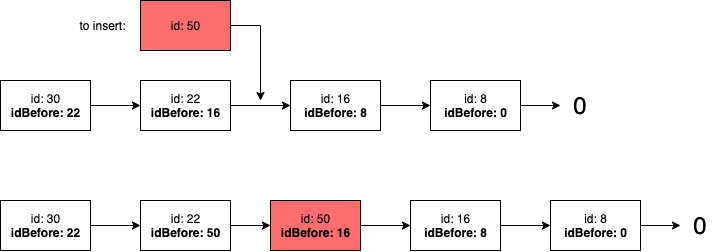

The diagram above was exported from draw.io. Its source (the exported page's mxGraphModel, read from the mxfile embedded in the PNG):
<mxGraphModel dx="988" dy="560" grid="1" gridSize="10" guides="1" tooltips="1" connect="1" arrows="1" fold="1" page="1" pageScale="1" pageWidth="3300" pageHeight="4681" math="0" shadow="0">
  <root>
    <mxCell id="0" />
    <mxCell id="1" parent="0" />
    <mxCell id="sSxP8FmslTIj7uDrVnwA-8" style="edgeStyle=orthogonalEdgeStyle;rounded=0;orthogonalLoop=1;jettySize=auto;html=1;entryX=0;entryY=0.5;entryDx=0;entryDy=0;" edge="1" parent="1" source="sSxP8FmslTIj7uDrVnwA-1" target="sSxP8FmslTIj7uDrVnwA-3">
      <mxGeometry relative="1" as="geometry" />
    </mxCell>
    <mxCell id="sSxP8FmslTIj7uDrVnwA-9" style="edgeStyle=orthogonalEdgeStyle;rounded=0;orthogonalLoop=1;jettySize=auto;html=1;exitX=1;exitY=0.5;exitDx=0;exitDy=0;" edge="1" parent="1" source="sSxP8FmslTIj7uDrVnwA-3" target="sSxP8FmslTIj7uDrVnwA-5">
      <mxGeometry relative="1" as="geometry" />
    </mxCell>
    <mxCell id="sSxP8FmslTIj7uDrVnwA-7" style="edgeStyle=orthogonalEdgeStyle;rounded=0;orthogonalLoop=1;jettySize=auto;html=1;" edge="1" parent="1" source="sSxP8FmslTIj7uDrVnwA-4" target="sSxP8FmslTIj7uDrVnwA-1">
      <mxGeometry relative="1" as="geometry" />
    </mxCell>
    <mxCell id="sSxP8FmslTIj7uDrVnwA-10" style="edgeStyle=orthogonalEdgeStyle;rounded=0;orthogonalLoop=1;jettySize=auto;html=1;exitX=1;exitY=0.5;exitDx=0;exitDy=0;" edge="1" parent="1" source="sSxP8FmslTIj7uDrVnwA-5" target="sSxP8FmslTIj7uDrVnwA-11">
      <mxGeometry relative="1" as="geometry">
        <mxPoint x="840" y="255" as="targetPoint" />
      </mxGeometry>
    </mxCell>
    <mxCell id="sSxP8FmslTIj7uDrVnwA-11" value="&lt;font style=&quot;font-size: 24px&quot;&gt;0&lt;/font&gt;" style="text;html=1;strokeColor=none;fillColor=none;align=center;verticalAlign=middle;whiteSpace=wrap;rounded=0;" vertex="1" parent="1">
      <mxGeometry x="820" y="245" width="40" height="20" as="geometry" />
    </mxCell>
    <mxCell id="sSxP8FmslTIj7uDrVnwA-19" value="" style="group" vertex="1" connectable="0" parent="1">
      <mxGeometry x="400" y="150" width="90" height="50" as="geometry" />
    </mxCell>
    <mxCell id="sSxP8FmslTIj7uDrVnwA-17" value="" style="rounded=0;whiteSpace=wrap;html=1;fillColor=#FF6E6E;" vertex="1" parent="sSxP8FmslTIj7uDrVnwA-19">
      <mxGeometry width="90" height="50" as="geometry" />
    </mxCell>
    <mxCell id="sSxP8FmslTIj7uDrVnwA-16" value="id: 50" style="text;html=1;strokeColor=none;fillColor=none;align=center;verticalAlign=middle;whiteSpace=wrap;rounded=0;" vertex="1" parent="sSxP8FmslTIj7uDrVnwA-19">
      <mxGeometry x="7.5" y="2.5" width="75" height="45" as="geometry" />
    </mxCell>
    <mxCell id="sSxP8FmslTIj7uDrVnwA-20" value="" style="group" vertex="1" connectable="0" parent="1">
      <mxGeometry x="260" y="230" width="90" height="50" as="geometry" />
    </mxCell>
    <mxCell id="sSxP8FmslTIj7uDrVnwA-4" value="" style="rounded=0;whiteSpace=wrap;html=1;" vertex="1" parent="sSxP8FmslTIj7uDrVnwA-20">
      <mxGeometry width="90" height="50" as="geometry" />
    </mxCell>
    <mxCell id="sSxP8FmslTIj7uDrVnwA-12" value="id: 30&lt;br&gt;&lt;b&gt;idBefore: 22&lt;/b&gt;" style="text;html=1;strokeColor=none;fillColor=none;align=center;verticalAlign=middle;whiteSpace=wrap;rounded=0;" vertex="1" parent="sSxP8FmslTIj7uDrVnwA-20">
      <mxGeometry x="7.5" y="2.5" width="75" height="45" as="geometry" />
    </mxCell>
    <mxCell id="sSxP8FmslTIj7uDrVnwA-21" value="" style="group" vertex="1" connectable="0" parent="1">
      <mxGeometry x="400" y="230" width="90" height="50" as="geometry" />
    </mxCell>
    <mxCell id="sSxP8FmslTIj7uDrVnwA-1" value="" style="rounded=0;whiteSpace=wrap;html=1;" vertex="1" parent="sSxP8FmslTIj7uDrVnwA-21">
      <mxGeometry width="90" height="50" as="geometry" />
    </mxCell>
    <mxCell id="sSxP8FmslTIj7uDrVnwA-13" value="id: 22&lt;br&gt;&lt;b&gt;idBefore: 16&lt;/b&gt;" style="text;html=1;strokeColor=none;fillColor=none;align=center;verticalAlign=middle;whiteSpace=wrap;rounded=0;" vertex="1" parent="sSxP8FmslTIj7uDrVnwA-21">
      <mxGeometry x="7.5" y="2.5" width="75" height="45" as="geometry" />
    </mxCell>
    <mxCell id="sSxP8FmslTIj7uDrVnwA-22" value="" style="group" vertex="1" connectable="0" parent="1">
      <mxGeometry x="550" y="230" width="90" height="50" as="geometry" />
    </mxCell>
    <mxCell id="sSxP8FmslTIj7uDrVnwA-3" value="" style="rounded=0;whiteSpace=wrap;html=1;" vertex="1" parent="sSxP8FmslTIj7uDrVnwA-22">
      <mxGeometry width="90" height="50" as="geometry" />
    </mxCell>
    <mxCell id="sSxP8FmslTIj7uDrVnwA-14" value="id: 16&lt;br&gt;&lt;b&gt;idBefore: 8&lt;/b&gt;" style="text;html=1;strokeColor=none;fillColor=none;align=center;verticalAlign=middle;whiteSpace=wrap;rounded=0;" vertex="1" parent="sSxP8FmslTIj7uDrVnwA-22">
      <mxGeometry x="7.5" y="2.5" width="75" height="45" as="geometry" />
    </mxCell>
    <mxCell id="sSxP8FmslTIj7uDrVnwA-23" value="" style="group" vertex="1" connectable="0" parent="1">
      <mxGeometry x="690" y="230" width="90" height="50" as="geometry" />
    </mxCell>
    <mxCell id="sSxP8FmslTIj7uDrVnwA-5" value="" style="rounded=0;whiteSpace=wrap;html=1;" vertex="1" parent="sSxP8FmslTIj7uDrVnwA-23">
      <mxGeometry width="90" height="50" as="geometry" />
    </mxCell>
    <mxCell id="sSxP8FmslTIj7uDrVnwA-15" value="id: 8&lt;br&gt;&lt;b&gt;idBefore: 0&lt;/b&gt;" style="text;html=1;strokeColor=none;fillColor=none;align=center;verticalAlign=middle;whiteSpace=wrap;rounded=0;" vertex="1" parent="sSxP8FmslTIj7uDrVnwA-23">
      <mxGeometry x="7.5" y="2.5" width="75" height="45" as="geometry" />
    </mxCell>
    <mxCell id="sSxP8FmslTIj7uDrVnwA-25" value="to insert:" style="text;html=1;strokeColor=none;fillColor=none;align=center;verticalAlign=middle;whiteSpace=wrap;rounded=0;" vertex="1" parent="1">
      <mxGeometry x="330" y="165" width="65" height="20" as="geometry" />
    </mxCell>
    <mxCell id="sSxP8FmslTIj7uDrVnwA-26" style="edgeStyle=orthogonalEdgeStyle;rounded=0;orthogonalLoop=1;jettySize=auto;html=1;exitX=1;exitY=0.5;exitDx=0;exitDy=0;" edge="1" parent="1" source="sSxP8FmslTIj7uDrVnwA-17">
      <mxGeometry relative="1" as="geometry">
        <mxPoint x="520" y="250" as="targetPoint" />
        <mxPoint x="500" y="175" as="sourcePoint" />
      </mxGeometry>
    </mxCell>
    <mxCell id="sSxP8FmslTIj7uDrVnwA-28" style="edgeStyle=orthogonalEdgeStyle;rounded=0;orthogonalLoop=1;jettySize=auto;html=1;exitX=1;exitY=0.5;exitDx=0;exitDy=0;" edge="1" parent="1" source="sSxP8FmslTIj7uDrVnwA-42" target="sSxP8FmslTIj7uDrVnwA-45">
      <mxGeometry relative="1" as="geometry" />
    </mxCell>
    <mxCell id="sSxP8FmslTIj7uDrVnwA-29" style="edgeStyle=orthogonalEdgeStyle;rounded=0;orthogonalLoop=1;jettySize=auto;html=1;" edge="1" parent="1" source="sSxP8FmslTIj7uDrVnwA-36" target="sSxP8FmslTIj7uDrVnwA-39">
      <mxGeometry relative="1" as="geometry" />
    </mxCell>
    <mxCell id="sSxP8FmslTIj7uDrVnwA-30" style="edgeStyle=orthogonalEdgeStyle;rounded=0;orthogonalLoop=1;jettySize=auto;html=1;exitX=1;exitY=0.5;exitDx=0;exitDy=0;" edge="1" parent="1" source="sSxP8FmslTIj7uDrVnwA-45" target="sSxP8FmslTIj7uDrVnwA-31">
      <mxGeometry relative="1" as="geometry">
        <mxPoint x="960" y="375" as="targetPoint" />
      </mxGeometry>
    </mxCell>
    <mxCell id="sSxP8FmslTIj7uDrVnwA-31" value="&lt;font style=&quot;font-size: 24px&quot;&gt;0&lt;/font&gt;" style="text;html=1;strokeColor=none;fillColor=none;align=center;verticalAlign=middle;whiteSpace=wrap;rounded=0;" vertex="1" parent="1">
      <mxGeometry x="940" y="365" width="40" height="20" as="geometry" />
    </mxCell>
    <mxCell id="sSxP8FmslTIj7uDrVnwA-32" value="" style="group" vertex="1" connectable="0" parent="1">
      <mxGeometry x="530" y="350" width="90" height="50" as="geometry" />
    </mxCell>
    <mxCell id="sSxP8FmslTIj7uDrVnwA-33" value="" style="rounded=0;whiteSpace=wrap;html=1;fillColor=#FF6E6E;" vertex="1" parent="sSxP8FmslTIj7uDrVnwA-32">
      <mxGeometry width="90" height="50" as="geometry" />
    </mxCell>
    <mxCell id="sSxP8FmslTIj7uDrVnwA-34" value="id: 50&lt;br&gt;&lt;b&gt;idBefore: 16&lt;/b&gt;" style="text;html=1;strokeColor=none;fillColor=none;align=center;verticalAlign=middle;whiteSpace=wrap;rounded=0;" vertex="1" parent="sSxP8FmslTIj7uDrVnwA-32">
      <mxGeometry x="7.5" y="2.5" width="75" height="45" as="geometry" />
    </mxCell>
    <mxCell id="sSxP8FmslTIj7uDrVnwA-35" value="" style="group" vertex="1" connectable="0" parent="1">
      <mxGeometry x="260" y="350" width="90" height="50" as="geometry" />
    </mxCell>
    <mxCell id="sSxP8FmslTIj7uDrVnwA-36" value="" style="rounded=0;whiteSpace=wrap;html=1;" vertex="1" parent="sSxP8FmslTIj7uDrVnwA-35">
      <mxGeometry width="90" height="50" as="geometry" />
    </mxCell>
    <mxCell id="sSxP8FmslTIj7uDrVnwA-37" value="id: 30&lt;br&gt;&lt;b&gt;idBefore: 22&lt;/b&gt;" style="text;html=1;strokeColor=none;fillColor=none;align=center;verticalAlign=middle;whiteSpace=wrap;rounded=0;" vertex="1" parent="sSxP8FmslTIj7uDrVnwA-35">
      <mxGeometry x="7.5" y="2.5" width="75" height="45" as="geometry" />
    </mxCell>
    <mxCell id="sSxP8FmslTIj7uDrVnwA-38" value="" style="group" vertex="1" connectable="0" parent="1">
      <mxGeometry x="400" y="350" width="90" height="50" as="geometry" />
    </mxCell>
    <mxCell id="sSxP8FmslTIj7uDrVnwA-39" value="" style="rounded=0;whiteSpace=wrap;html=1;" vertex="1" parent="sSxP8FmslTIj7uDrVnwA-38">
      <mxGeometry width="90" height="50" as="geometry" />
    </mxCell>
    <mxCell id="sSxP8FmslTIj7uDrVnwA-40" value="id: 22&lt;br&gt;&lt;b&gt;idBefore: 50&lt;/b&gt;" style="text;html=1;strokeColor=none;fillColor=none;align=center;verticalAlign=middle;whiteSpace=wrap;rounded=0;" vertex="1" parent="sSxP8FmslTIj7uDrVnwA-38">
      <mxGeometry x="7.5" y="2.5" width="75" height="45" as="geometry" />
    </mxCell>
    <mxCell id="sSxP8FmslTIj7uDrVnwA-41" value="" style="group" vertex="1" connectable="0" parent="1">
      <mxGeometry x="670" y="350" width="90" height="50" as="geometry" />
    </mxCell>
    <mxCell id="sSxP8FmslTIj7uDrVnwA-42" value="" style="rounded=0;whiteSpace=wrap;html=1;" vertex="1" parent="sSxP8FmslTIj7uDrVnwA-41">
      <mxGeometry width="90" height="50" as="geometry" />
    </mxCell>
    <mxCell id="sSxP8FmslTIj7uDrVnwA-43" value="id: 16&lt;br&gt;&lt;b&gt;idBefore: 8&lt;/b&gt;" style="text;html=1;strokeColor=none;fillColor=none;align=center;verticalAlign=middle;whiteSpace=wrap;rounded=0;" vertex="1" parent="sSxP8FmslTIj7uDrVnwA-41">
      <mxGeometry x="7.5" y="2.5" width="75" height="45" as="geometry" />
    </mxCell>
    <mxCell id="sSxP8FmslTIj7uDrVnwA-44" value="" style="group" vertex="1" connectable="0" parent="1">
      <mxGeometry x="810" y="350" width="90" height="50" as="geometry" />
    </mxCell>
    <mxCell id="sSxP8FmslTIj7uDrVnwA-45" value="" style="rounded=0;whiteSpace=wrap;html=1;" vertex="1" parent="sSxP8FmslTIj7uDrVnwA-44">
      <mxGeometry width="90" height="50" as="geometry" />
    </mxCell>
    <mxCell id="sSxP8FmslTIj7uDrVnwA-46" value="id: 8&lt;br&gt;&lt;b&gt;idBefore: 0&lt;/b&gt;" style="text;html=1;strokeColor=none;fillColor=none;align=center;verticalAlign=middle;whiteSpace=wrap;rounded=0;" vertex="1" parent="sSxP8FmslTIj7uDrVnwA-44">
      <mxGeometry x="7.5" y="2.5" width="75" height="45" as="geometry" />
    </mxCell>
    <mxCell id="sSxP8FmslTIj7uDrVnwA-50" style="edgeStyle=orthogonalEdgeStyle;rounded=0;orthogonalLoop=1;jettySize=auto;html=1;exitX=1;exitY=0.5;exitDx=0;exitDy=0;entryX=0;entryY=0.5;entryDx=0;entryDy=0;" edge="1" parent="1" source="sSxP8FmslTIj7uDrVnwA-39" target="sSxP8FmslTIj7uDrVnwA-33">
      <mxGeometry relative="1" as="geometry" />
    </mxCell>
    <mxCell id="sSxP8FmslTIj7uDrVnwA-51" style="edgeStyle=orthogonalEdgeStyle;rounded=0;orthogonalLoop=1;jettySize=auto;html=1;entryX=0;entryY=0.5;entryDx=0;entryDy=0;exitX=1;exitY=0.5;exitDx=0;exitDy=0;" edge="1" parent="1" source="sSxP8FmslTIj7uDrVnwA-33" target="sSxP8FmslTIj7uDrVnwA-42">
      <mxGeometry relative="1" as="geometry">
        <mxPoint x="630" y="375" as="sourcePoint" />
      </mxGeometry>
    </mxCell>
  </root>
</mxGraphModel>